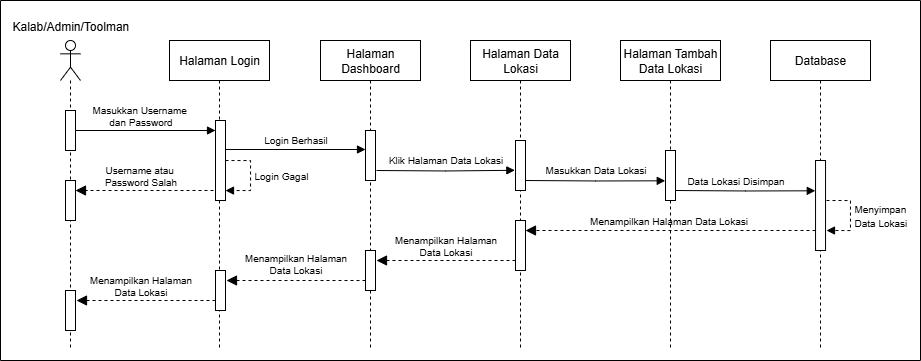

The diagram above was exported from draw.io. Its source (the exported page's mxGraphModel, read from the mxfile embedded in the PNG):
<mxGraphModel dx="3237" dy="1953" grid="1" gridSize="10" guides="1" tooltips="1" connect="1" arrows="1" fold="1" page="1" pageScale="1" pageWidth="850" pageHeight="1100" math="0" shadow="0">
  <root>
    <mxCell id="0" />
    <mxCell id="1" parent="0" />
    <mxCell id="2" value="" style="group" vertex="1" connectable="0" parent="1">
      <mxGeometry x="-950" y="-140" width="920" height="360" as="geometry" />
    </mxCell>
    <mxCell id="3" value="Halaman Login" style="shape=umlLifeline;perimeter=lifelinePerimeter;whiteSpace=wrap;html=1;container=0;dropTarget=0;collapsible=0;recursiveResize=0;outlineConnect=0;portConstraint=eastwest;newEdgeStyle={&quot;curved&quot;:0,&quot;rounded&quot;:0};" vertex="1" parent="2">
      <mxGeometry x="169" y="40" width="100" height="310" as="geometry" />
    </mxCell>
    <mxCell id="4" value="" style="shape=umlLifeline;perimeter=lifelinePerimeter;whiteSpace=wrap;html=1;container=0;dropTarget=0;collapsible=0;recursiveResize=0;outlineConnect=0;portConstraint=eastwest;newEdgeStyle={&quot;curved&quot;:0,&quot;rounded&quot;:0};participant=umlActor;" vertex="1" parent="2">
      <mxGeometry x="60" y="40" width="20" height="310" as="geometry" />
    </mxCell>
    <mxCell id="5" value="Halaman Dashboard" style="shape=umlLifeline;perimeter=lifelinePerimeter;whiteSpace=wrap;html=1;container=0;dropTarget=0;collapsible=0;recursiveResize=0;outlineConnect=0;portConstraint=eastwest;newEdgeStyle={&quot;curved&quot;:0,&quot;rounded&quot;:0};" vertex="1" parent="2">
      <mxGeometry x="320" y="40" width="100" height="310" as="geometry" />
    </mxCell>
    <mxCell id="6" value="" style="html=1;verticalAlign=bottom;endArrow=block;curved=0;rounded=0;align=left;" edge="1" parent="2" source="26" target="32">
      <mxGeometry x="0.2121" y="20" relative="1" as="geometry">
        <mxPoint x="100" y="130.39999999999986" as="sourcePoint" />
        <mxPoint x="225.07999999999993" y="130.39999999999986" as="targetPoint" />
        <mxPoint as="offset" />
      </mxGeometry>
    </mxCell>
    <mxCell id="7" value="" style="swimlane;whiteSpace=wrap;html=1;startSize=0;container=0;" vertex="1" parent="2">
      <mxGeometry width="920" height="360" as="geometry" />
    </mxCell>
    <mxCell id="8" value="&lt;font style=&quot;font-size: 10px;&quot;&gt;Login Gagal&lt;/font&gt;" style="html=1;align=left;spacingLeft=2;endArrow=block;rounded=0;edgeStyle=orthogonalEdgeStyle;curved=0;rounded=0;dashed=1;" edge="1" parent="2" source="32" target="32">
      <mxGeometry relative="1" as="geometry">
        <mxPoint x="269.98" y="160" as="sourcePoint" />
        <Array as="points">
          <mxPoint x="250" y="160" />
          <mxPoint x="250" y="190" />
        </Array>
        <mxPoint x="234.98000000000002" y="190" as="targetPoint" />
      </mxGeometry>
    </mxCell>
    <mxCell id="9" style="edgeStyle=orthogonalEdgeStyle;shape=connector;curved=0;rounded=0;orthogonalLoop=1;jettySize=auto;html=1;exitX=1;exitY=0;exitDx=0;exitDy=5;exitPerimeter=0;entryX=0;entryY=0;entryDx=0;entryDy=5;entryPerimeter=0;strokeColor=default;align=center;verticalAlign=middle;fontFamily=Helvetica;fontSize=11;fontColor=default;labelBackgroundColor=default;endArrow=block;endFill=1;" edge="1" parent="2">
      <mxGeometry relative="1" as="geometry">
        <mxPoint x="225" y="139" as="sourcePoint" />
        <mxPoint x="365" y="149" as="targetPoint" />
        <Array as="points">
          <mxPoint x="225" y="149" />
        </Array>
      </mxGeometry>
    </mxCell>
    <mxCell id="10" value="" style="html=1;points=[[0,0,0,0,5],[0,1,0,0,-5],[1,0,0,0,5],[1,1,0,0,-5]];perimeter=orthogonalPerimeter;outlineConnect=0;targetShapes=umlLifeline;portConstraint=eastwest;newEdgeStyle={&quot;curved&quot;:0,&quot;rounded&quot;:0};container=0;" vertex="1" parent="2">
      <mxGeometry x="365" y="130" width="10" height="50" as="geometry" />
    </mxCell>
    <mxCell id="11" value="" style="html=1;verticalAlign=bottom;endArrow=block;dashed=1;endSize=8;curved=0;rounded=0;endFill=1;" edge="1" parent="2" target="25">
      <mxGeometry relative="1" as="geometry">
        <mxPoint x="99" y="190" as="targetPoint" />
        <mxPoint x="219" y="190" as="sourcePoint" />
      </mxGeometry>
    </mxCell>
    <mxCell id="12" value="Halaman Data Lokasi" style="shape=umlLifeline;perimeter=lifelinePerimeter;whiteSpace=wrap;html=1;container=0;dropTarget=0;collapsible=0;recursiveResize=0;outlineConnect=0;portConstraint=eastwest;newEdgeStyle={&quot;curved&quot;:0,&quot;rounded&quot;:0};" vertex="1" parent="2">
      <mxGeometry x="470" y="40" width="100" height="310" as="geometry" />
    </mxCell>
    <mxCell id="13" style="edgeStyle=orthogonalEdgeStyle;shape=connector;curved=0;rounded=0;orthogonalLoop=1;jettySize=auto;html=1;exitX=1;exitY=1;exitDx=0;exitDy=-5;exitPerimeter=0;entryX=-0.067;entryY=0.596;entryDx=0;entryDy=0;entryPerimeter=0;strokeColor=default;align=center;verticalAlign=middle;fontFamily=Helvetica;fontSize=11;fontColor=default;labelBackgroundColor=default;endArrow=block;endFill=1;" edge="1" parent="2">
      <mxGeometry relative="1" as="geometry">
        <mxPoint x="376" y="170" as="sourcePoint" />
        <mxPoint x="514.3299999999999" y="169.80000000000018" as="targetPoint" />
      </mxGeometry>
    </mxCell>
    <mxCell id="14" value="Halaman Tambah Data Lokasi" style="shape=umlLifeline;perimeter=lifelinePerimeter;whiteSpace=wrap;html=1;container=0;dropTarget=0;collapsible=0;recursiveResize=0;outlineConnect=0;portConstraint=eastwest;newEdgeStyle={&quot;curved&quot;:0,&quot;rounded&quot;:0};" vertex="1" parent="2">
      <mxGeometry x="620" y="40" width="100" height="310" as="geometry" />
    </mxCell>
    <mxCell id="15" style="edgeStyle=orthogonalEdgeStyle;shape=connector;curved=0;rounded=0;orthogonalLoop=1;jettySize=auto;html=1;exitX=1;exitY=1;exitDx=0;exitDy=-5;exitPerimeter=0;entryX=-0.026;entryY=0.706;entryDx=0;entryDy=0;entryPerimeter=0;strokeColor=default;align=center;verticalAlign=middle;fontFamily=Helvetica;fontSize=11;fontColor=default;labelBackgroundColor=default;endArrow=block;endFill=1;" edge="1" parent="2">
      <mxGeometry relative="1" as="geometry">
        <mxPoint x="525" y="180" as="sourcePoint" />
        <mxPoint x="664.7399999999998" y="180.29999999999995" as="targetPoint" />
      </mxGeometry>
    </mxCell>
    <mxCell id="16" value="Database" style="shape=umlLifeline;perimeter=lifelinePerimeter;whiteSpace=wrap;html=1;container=0;dropTarget=0;collapsible=0;recursiveResize=0;outlineConnect=0;portConstraint=eastwest;newEdgeStyle={&quot;curved&quot;:0,&quot;rounded&quot;:0};" vertex="1" parent="2">
      <mxGeometry x="770" y="40" width="100" height="310" as="geometry" />
    </mxCell>
    <mxCell id="17" value="&lt;font style=&quot;font-size: 10px;&quot;&gt;Menyimpan&lt;/font&gt;&lt;div style=&quot;text-align: center;&quot;&gt;&lt;font style=&quot;font-size: 10px;&quot;&gt;Data Lokasi&lt;/font&gt;&lt;/div&gt;" style="html=1;align=left;spacingLeft=2;endArrow=block;rounded=0;edgeStyle=orthogonalEdgeStyle;curved=0;rounded=0;dashed=1;" edge="1" parent="2">
      <mxGeometry relative="1" as="geometry">
        <mxPoint x="826" y="200" as="sourcePoint" />
        <Array as="points">
          <mxPoint x="850" y="200" />
          <mxPoint x="850" y="230" />
        </Array>
        <mxPoint x="826" y="230" as="targetPoint" />
      </mxGeometry>
    </mxCell>
    <mxCell id="18" value="" style="html=1;verticalAlign=bottom;endArrow=block;dashed=1;endSize=8;curved=0;rounded=0;endFill=1;" edge="1" parent="2" target="28">
      <mxGeometry relative="1" as="geometry">
        <mxPoint x="680" y="230" as="targetPoint" />
        <mxPoint x="815" y="230" as="sourcePoint" />
      </mxGeometry>
    </mxCell>
    <mxCell id="19" value="" style="html=1;verticalAlign=bottom;endArrow=block;dashed=1;endSize=8;curved=0;rounded=0;endFill=1;" edge="1" parent="2" source="28">
      <mxGeometry relative="1" as="geometry">
        <mxPoint x="376" y="260" as="targetPoint" />
        <mxPoint x="510" y="260" as="sourcePoint" />
      </mxGeometry>
    </mxCell>
    <mxCell id="20" value="" style="html=1;points=[[0,0,0,0,5],[0,1,0,0,-5],[1,0,0,0,5],[1,1,0,0,-5]];perimeter=orthogonalPerimeter;outlineConnect=0;targetShapes=umlLifeline;portConstraint=eastwest;newEdgeStyle={&quot;curved&quot;:0,&quot;rounded&quot;:0};container=0;" vertex="1" parent="2">
      <mxGeometry x="365" y="250" width="10" height="40" as="geometry" />
    </mxCell>
    <mxCell id="21" value="" style="html=1;points=[[0,0,0,0,5],[0,1,0,0,-5],[1,0,0,0,5],[1,1,0,0,-5]];perimeter=orthogonalPerimeter;outlineConnect=0;targetShapes=umlLifeline;portConstraint=eastwest;newEdgeStyle={&quot;curved&quot;:0,&quot;rounded&quot;:0};container=0;" vertex="1" parent="2">
      <mxGeometry x="215" y="270" width="10" height="40" as="geometry" />
    </mxCell>
    <mxCell id="22" value="" style="html=1;verticalAlign=bottom;endArrow=block;dashed=1;endSize=8;curved=0;rounded=0;endFill=1;" edge="1" parent="2">
      <mxGeometry relative="1" as="geometry">
        <mxPoint x="226" y="280" as="targetPoint" />
        <mxPoint x="365" y="280" as="sourcePoint" />
      </mxGeometry>
    </mxCell>
    <mxCell id="23" value="" style="html=1;points=[[0,0,0,0,5],[0,1,0,0,-5],[1,0,0,0,5],[1,1,0,0,-5]];perimeter=orthogonalPerimeter;outlineConnect=0;targetShapes=umlLifeline;portConstraint=eastwest;newEdgeStyle={&quot;curved&quot;:0,&quot;rounded&quot;:0};container=0;" vertex="1" parent="2">
      <mxGeometry x="65" y="290" width="10" height="40" as="geometry" />
    </mxCell>
    <mxCell id="24" value="" style="html=1;verticalAlign=bottom;endArrow=block;dashed=1;endSize=8;curved=0;rounded=0;endFill=1;" edge="1" parent="2">
      <mxGeometry relative="1" as="geometry">
        <mxPoint x="76" y="300" as="targetPoint" />
        <mxPoint x="215" y="300" as="sourcePoint" />
      </mxGeometry>
    </mxCell>
    <mxCell id="25" value="" style="html=1;points=[[0,0,0,0,5],[0,1,0,0,-5],[1,0,0,0,5],[1,1,0,0,-5]];perimeter=orthogonalPerimeter;outlineConnect=0;targetShapes=umlLifeline;portConstraint=eastwest;newEdgeStyle={&quot;curved&quot;:0,&quot;rounded&quot;:0};container=0;" vertex="1" parent="2">
      <mxGeometry x="65" y="180" width="10" height="40" as="geometry" />
    </mxCell>
    <mxCell id="26" value="" style="html=1;points=[[0,0,0,0,5],[0,1,0,0,-5],[1,0,0,0,5],[1,1,0,0,-5]];perimeter=orthogonalPerimeter;outlineConnect=0;targetShapes=umlLifeline;portConstraint=eastwest;newEdgeStyle={&quot;curved&quot;:0,&quot;rounded&quot;:0};container=0;" vertex="1" parent="2">
      <mxGeometry x="65" y="110" width="10" height="40" as="geometry" />
    </mxCell>
    <mxCell id="27" value="" style="html=1;points=[[0,0,0,0,5],[0,1,0,0,-5],[1,0,0,0,5],[1,1,0,0,-5]];perimeter=orthogonalPerimeter;outlineConnect=0;targetShapes=umlLifeline;portConstraint=eastwest;newEdgeStyle={&quot;curved&quot;:0,&quot;rounded&quot;:0};container=0;" vertex="1" parent="2">
      <mxGeometry x="515" y="140" width="10" height="50" as="geometry" />
    </mxCell>
    <mxCell id="28" value="" style="html=1;points=[[0,0,0,0,5],[0,1,0,0,-5],[1,0,0,0,5],[1,1,0,0,-5]];perimeter=orthogonalPerimeter;outlineConnect=0;targetShapes=umlLifeline;portConstraint=eastwest;newEdgeStyle={&quot;curved&quot;:0,&quot;rounded&quot;:0};container=0;" vertex="1" parent="2">
      <mxGeometry x="515" y="220" width="10" height="50" as="geometry" />
    </mxCell>
    <mxCell id="29" value="" style="html=1;points=[[0,0,0,0,5],[0,1,0,0,-5],[1,0,0,0,5],[1,1,0,0,-5]];perimeter=orthogonalPerimeter;outlineConnect=0;targetShapes=umlLifeline;portConstraint=eastwest;newEdgeStyle={&quot;curved&quot;:0,&quot;rounded&quot;:0};container=0;" vertex="1" parent="2">
      <mxGeometry x="665" y="150" width="10" height="50" as="geometry" />
    </mxCell>
    <mxCell id="30" value="" style="html=1;points=[[0,0,0,0,5],[0,1,0,0,-5],[1,0,0,0,5],[1,1,0,0,-5]];perimeter=orthogonalPerimeter;outlineConnect=0;targetShapes=umlLifeline;portConstraint=eastwest;newEdgeStyle={&quot;curved&quot;:0,&quot;rounded&quot;:0};container=0;" vertex="1" parent="2">
      <mxGeometry x="815.04" y="160" width="10" height="90" as="geometry" />
    </mxCell>
    <mxCell id="31" style="edgeStyle=orthogonalEdgeStyle;shape=connector;curved=0;rounded=0;orthogonalLoop=1;jettySize=auto;html=1;exitX=1;exitY=1;exitDx=0;exitDy=-5;exitPerimeter=0;entryX=-0.026;entryY=0.706;entryDx=0;entryDy=0;entryPerimeter=0;strokeColor=default;align=center;verticalAlign=middle;fontFamily=Helvetica;fontSize=11;fontColor=default;labelBackgroundColor=default;endArrow=block;endFill=1;" edge="1" parent="2">
      <mxGeometry relative="1" as="geometry">
        <mxPoint x="675.04" y="190" as="sourcePoint" />
        <mxPoint x="814.7799999999997" y="190.29999999999995" as="targetPoint" />
      </mxGeometry>
    </mxCell>
    <mxCell id="32" value="" style="html=1;points=[[0,0,0,0,5],[0,1,0,0,-5],[1,0,0,0,5],[1,1,0,0,-5]];perimeter=orthogonalPerimeter;outlineConnect=0;targetShapes=umlLifeline;portConstraint=eastwest;newEdgeStyle={&quot;curved&quot;:0,&quot;rounded&quot;:0};container=0;" vertex="1" parent="2">
      <mxGeometry x="215" y="120" width="10" height="80" as="geometry" />
    </mxCell>
    <mxCell id="33" value="&lt;span style=&quot;color: rgb(0, 0, 0); font-family: Helvetica; font-style: normal; font-variant-ligatures: normal; font-variant-caps: normal; font-weight: 400; letter-spacing: normal; orphans: 2; text-align: center; text-indent: 0px; text-transform: none; widows: 2; word-spacing: 0px; -webkit-text-stroke-width: 0px; white-space: nowrap; text-decoration-thickness: initial; text-decoration-style: initial; text-decoration-color: initial; float: none; display: inline !important;&quot;&gt;&lt;font style=&quot;&quot;&gt;Kalab/Admin/Toolman&lt;/font&gt;&lt;/span&gt;" style="text;whiteSpace=wrap;html=1;container=0;" vertex="1" parent="2">
      <mxGeometry x="10" y="12" width="120" height="20" as="geometry" />
    </mxCell>
    <mxCell id="34" value="&lt;span&gt;Masukkan Username&amp;nbsp;&lt;/span&gt;&lt;div&gt;&lt;span&gt;dan Password&lt;/span&gt;&lt;/div&gt;" style="text;html=1;align=center;verticalAlign=middle;resizable=0;points=[];autosize=1;strokeColor=none;fillColor=none;fontFamily=Helvetica;fontSize=10;fontColor=default;labelBackgroundColor=none;container=0;" vertex="1" parent="2">
      <mxGeometry x="80" y="95" width="120" height="40" as="geometry" />
    </mxCell>
    <mxCell id="35" value="Login Berhasil" style="text;html=1;align=center;verticalAlign=middle;resizable=0;points=[];autosize=1;strokeColor=none;fillColor=none;fontFamily=Helvetica;fontSize=10;fontColor=default;labelBackgroundColor=none;container=0;" vertex="1" parent="2">
      <mxGeometry x="250" y="124" width="90" height="30" as="geometry" />
    </mxCell>
    <mxCell id="36" value="Username atau&amp;nbsp;&lt;div&gt;Password&amp;nbsp;&lt;span style=&quot;background-color: transparent; color: light-dark(rgb(0, 0, 0), rgb(255, 255, 255));&quot;&gt;Salah&lt;/span&gt;&lt;/div&gt;" style="text;html=1;align=center;verticalAlign=middle;resizable=0;points=[];autosize=1;strokeColor=none;fillColor=none;fontFamily=Helvetica;fontSize=10;fontColor=default;labelBackgroundColor=none;container=0;" vertex="1" parent="2">
      <mxGeometry x="90" y="155" width="100" height="40" as="geometry" />
    </mxCell>
    <mxCell id="37" value="Klik Halaman Data Lokasi" style="text;html=1;align=center;verticalAlign=middle;resizable=0;points=[];autosize=1;strokeColor=none;fillColor=none;fontFamily=Helvetica;fontSize=10;fontColor=default;labelBackgroundColor=none;container=0;" vertex="1" parent="2">
      <mxGeometry x="375" y="144" width="140" height="30" as="geometry" />
    </mxCell>
    <mxCell id="38" value="Masukkan Data Lokasi" style="text;html=1;align=center;verticalAlign=middle;resizable=0;points=[];autosize=1;strokeColor=none;fillColor=none;fontFamily=Helvetica;fontSize=10;fontColor=default;labelBackgroundColor=none;container=0;" vertex="1" parent="2">
      <mxGeometry x="530" y="154" width="130" height="30" as="geometry" />
    </mxCell>
    <mxCell id="39" value="Data Lokasi Disimpan" style="text;html=1;align=center;verticalAlign=middle;resizable=0;points=[];autosize=1;strokeColor=none;fillColor=none;fontFamily=Helvetica;fontSize=10;fontColor=default;labelBackgroundColor=none;container=0;" vertex="1" parent="2">
      <mxGeometry x="675" y="165" width="120" height="30" as="geometry" />
    </mxCell>
    <mxCell id="40" value="Menampilkan Halaman Data Lokasi" style="text;html=1;align=center;verticalAlign=middle;resizable=0;points=[];autosize=1;strokeColor=none;fillColor=none;fontFamily=Helvetica;fontSize=10;fontColor=default;labelBackgroundColor=none;container=0;" vertex="1" parent="2">
      <mxGeometry x="578" y="205" width="180" height="30" as="geometry" />
    </mxCell>
    <mxCell id="41" value="Menampilkan Halaman&lt;div&gt;Data Lokasi&lt;/div&gt;" style="text;html=1;align=center;verticalAlign=middle;resizable=0;points=[];autosize=1;strokeColor=none;fillColor=none;fontFamily=Helvetica;fontSize=10;fontColor=default;labelBackgroundColor=none;container=0;" vertex="1" parent="2">
      <mxGeometry x="380" y="225" width="130" height="40" as="geometry" />
    </mxCell>
    <mxCell id="42" value="Menampilkan Halaman&lt;div&gt;Data Lokasi&lt;/div&gt;" style="text;html=1;align=center;verticalAlign=middle;resizable=0;points=[];autosize=1;strokeColor=none;fillColor=none;fontFamily=Helvetica;fontSize=10;fontColor=default;labelBackgroundColor=none;container=0;" vertex="1" parent="2">
      <mxGeometry x="230" y="243" width="130" height="40" as="geometry" />
    </mxCell>
    <mxCell id="43" value="Menampilkan Halaman&lt;div&gt;Data Lokasi&lt;/div&gt;" style="text;html=1;align=center;verticalAlign=middle;resizable=0;points=[];autosize=1;strokeColor=none;fillColor=none;fontFamily=Helvetica;fontSize=10;fontColor=default;labelBackgroundColor=none;container=0;" vertex="1" parent="2">
      <mxGeometry x="75" y="265" width="130" height="40" as="geometry" />
    </mxCell>
  </root>
</mxGraphModel>